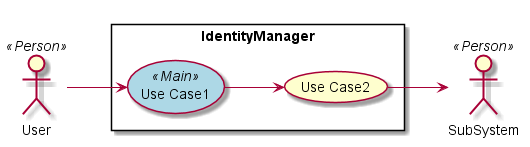

The diagram above was rendered by PlantUML. Its source (embedded in the PNG):
@startuml

left to right direction

skinparam usecase {
  BackgroudnColor #lightgreen
  BackgroundColor<<Main>> #lightblue
}
actor :User: <<Person>>
actor :SubSystem: <<Person>>


rectangle "IdentityManager" {
UseCase UC1 <<Main>> as "Use Case1"
UseCase UC2  as "Use Case2"


User --> UC1
UC1 --> UC2
UC2 --> SubSystem
}

@enduml